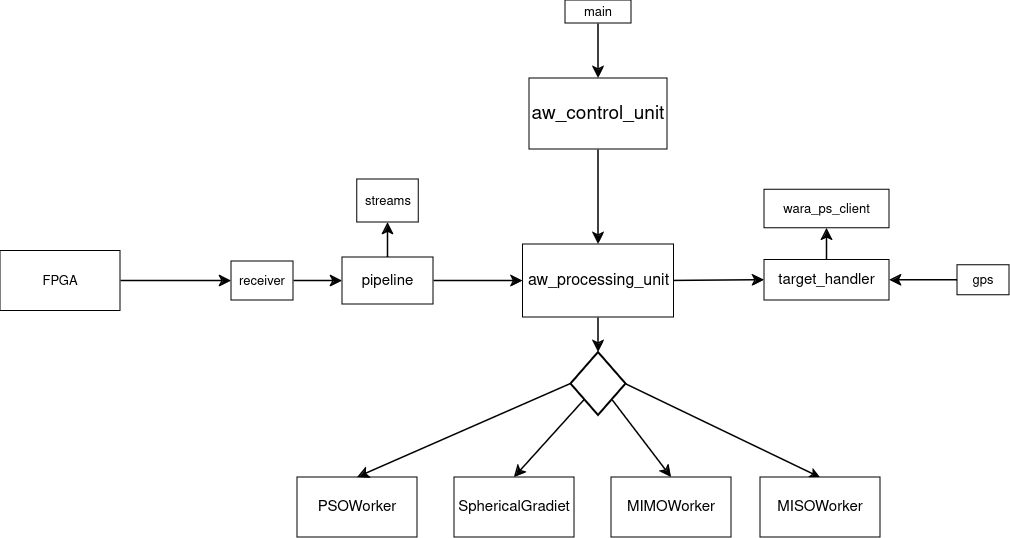

The diagram above was exported from draw.io. Its source (the exported page's mxGraphModel, read from the mxfile embedded in the PNG):
<mxGraphModel dx="1467" dy="1034" grid="0" gridSize="10" guides="1" tooltips="1" connect="1" arrows="1" fold="1" page="0" pageScale="1" pageWidth="850" pageHeight="1100" math="0" shadow="0">
  <root>
    <mxCell id="0" />
    <mxCell id="1" parent="0" />
    <mxCell id="89tPaquNMOUPJlMTW8SD-9" style="edgeStyle=none;curved=1;rounded=0;orthogonalLoop=1;jettySize=auto;html=1;exitX=0.5;exitY=1;exitDx=0;exitDy=0;entryX=0.5;entryY=0;entryDx=0;entryDy=0;fontSize=12;startSize=8;endSize=8;strokeWidth=1.5;" parent="1" source="89tPaquNMOUPJlMTW8SD-1" target="89tPaquNMOUPJlMTW8SD-2" edge="1">
      <mxGeometry relative="1" as="geometry" />
    </mxCell>
    <mxCell id="89tPaquNMOUPJlMTW8SD-1" value="main" style="rounded=0;whiteSpace=wrap;html=1;fontSize=13;" parent="1" vertex="1">
      <mxGeometry x="175" y="-23" width="66" height="23" as="geometry" />
    </mxCell>
    <mxCell id="89tPaquNMOUPJlMTW8SD-10" style="edgeStyle=none;curved=1;rounded=0;orthogonalLoop=1;jettySize=auto;html=1;exitX=0.5;exitY=1;exitDx=0;exitDy=0;entryX=0.5;entryY=0;entryDx=0;entryDy=0;fontSize=12;startSize=8;endSize=8;strokeWidth=1.5;" parent="1" source="89tPaquNMOUPJlMTW8SD-2" target="89tPaquNMOUPJlMTW8SD-3" edge="1">
      <mxGeometry relative="1" as="geometry" />
    </mxCell>
    <mxCell id="89tPaquNMOUPJlMTW8SD-2" value="&lt;font style=&quot;font-size: 19px;&quot;&gt;aw_control_unit&lt;/font&gt;" style="rounded=0;whiteSpace=wrap;html=1;" parent="1" vertex="1">
      <mxGeometry x="139" y="55" width="138" height="71" as="geometry" />
    </mxCell>
    <mxCell id="89tPaquNMOUPJlMTW8SD-11" style="edgeStyle=none;curved=1;rounded=0;orthogonalLoop=1;jettySize=auto;html=1;exitX=0;exitY=0.5;exitDx=0;exitDy=0;fontSize=12;startSize=8;endSize=8;startArrow=classic;startFill=1;endArrow=none;endFill=0;strokeWidth=1.5;" parent="1" source="89tPaquNMOUPJlMTW8SD-3" target="89tPaquNMOUPJlMTW8SD-8" edge="1">
      <mxGeometry relative="1" as="geometry" />
    </mxCell>
    <mxCell id="89tPaquNMOUPJlMTW8SD-19" style="edgeStyle=none;curved=1;rounded=0;orthogonalLoop=1;jettySize=auto;html=1;exitX=0.5;exitY=1;exitDx=0;exitDy=0;entryX=0.5;entryY=0;entryDx=0;entryDy=0;fontSize=12;startSize=8;endSize=8;strokeWidth=1.5;" parent="1" source="89tPaquNMOUPJlMTW8SD-3" target="89tPaquNMOUPJlMTW8SD-18" edge="1">
      <mxGeometry relative="1" as="geometry" />
    </mxCell>
    <mxCell id="89tPaquNMOUPJlMTW8SD-34" style="edgeStyle=none;curved=1;rounded=0;orthogonalLoop=1;jettySize=auto;html=1;exitX=1;exitY=0.5;exitDx=0;exitDy=0;entryX=0;entryY=0.5;entryDx=0;entryDy=0;fontSize=12;startSize=8;endSize=8;strokeWidth=1.5;" parent="1" source="89tPaquNMOUPJlMTW8SD-3" target="89tPaquNMOUPJlMTW8SD-30" edge="1">
      <mxGeometry relative="1" as="geometry" />
    </mxCell>
    <mxCell id="89tPaquNMOUPJlMTW8SD-3" value="&lt;font style=&quot;font-size: 16px;&quot;&gt;aw_processing_unit&lt;/font&gt;" style="rounded=0;whiteSpace=wrap;html=1;" parent="1" vertex="1">
      <mxGeometry x="132.5" y="221" width="151" height="73" as="geometry" />
    </mxCell>
    <mxCell id="89tPaquNMOUPJlMTW8SD-4" value="PSOWorker" style="rounded=0;whiteSpace=wrap;html=1;fontSize=15;" parent="1" vertex="1">
      <mxGeometry x="-93" y="454" width="120" height="60" as="geometry" />
    </mxCell>
    <mxCell id="89tPaquNMOUPJlMTW8SD-5" value="SphericalGradiet" style="rounded=0;whiteSpace=wrap;html=1;fontSize=15;" parent="1" vertex="1">
      <mxGeometry x="64" y="454" width="120" height="60" as="geometry" />
    </mxCell>
    <mxCell id="89tPaquNMOUPJlMTW8SD-6" value="MIMOWorker" style="rounded=0;whiteSpace=wrap;html=1;fontSize=15;" parent="1" vertex="1">
      <mxGeometry x="221" y="454" width="120" height="60" as="geometry" />
    </mxCell>
    <mxCell id="89tPaquNMOUPJlMTW8SD-14" style="edgeStyle=none;curved=1;rounded=0;orthogonalLoop=1;jettySize=auto;html=1;exitX=0;exitY=0.5;exitDx=0;exitDy=0;entryX=1;entryY=0.5;entryDx=0;entryDy=0;fontSize=12;startSize=8;endSize=8;startArrow=classic;startFill=1;endArrow=none;endFill=0;strokeWidth=1.5;" parent="1" source="89tPaquNMOUPJlMTW8SD-8" target="89tPaquNMOUPJlMTW8SD-12" edge="1">
      <mxGeometry relative="1" as="geometry" />
    </mxCell>
    <mxCell id="89tPaquNMOUPJlMTW8SD-15" style="edgeStyle=none;curved=1;rounded=0;orthogonalLoop=1;jettySize=auto;html=1;exitX=0.5;exitY=0;exitDx=0;exitDy=0;entryX=0.5;entryY=1;entryDx=0;entryDy=0;fontSize=12;startSize=8;endSize=8;startArrow=none;startFill=0;strokeWidth=1.5;" parent="1" source="89tPaquNMOUPJlMTW8SD-8" target="89tPaquNMOUPJlMTW8SD-13" edge="1">
      <mxGeometry relative="1" as="geometry" />
    </mxCell>
    <mxCell id="89tPaquNMOUPJlMTW8SD-8" value="pipeline" style="rounded=0;whiteSpace=wrap;html=1;fontSize=15;" parent="1" vertex="1">
      <mxGeometry x="-48" y="234" width="91" height="47" as="geometry" />
    </mxCell>
    <mxCell id="89tPaquNMOUPJlMTW8SD-12" value="receiver" style="rounded=0;whiteSpace=wrap;html=1;fontSize=13;" parent="1" vertex="1">
      <mxGeometry x="-159" y="238" width="62" height="39" as="geometry" />
    </mxCell>
    <mxCell id="89tPaquNMOUPJlMTW8SD-13" value="streams" style="rounded=0;whiteSpace=wrap;html=1;fontSize=13;" parent="1" vertex="1">
      <mxGeometry x="-33.25" y="156" width="61.5" height="43" as="geometry" />
    </mxCell>
    <mxCell id="89tPaquNMOUPJlMTW8SD-17" style="edgeStyle=none;curved=1;rounded=0;orthogonalLoop=1;jettySize=auto;html=1;exitX=1;exitY=0.5;exitDx=0;exitDy=0;fontSize=12;startSize=8;endSize=8;strokeWidth=1.5;" parent="1" source="89tPaquNMOUPJlMTW8SD-16" target="89tPaquNMOUPJlMTW8SD-12" edge="1">
      <mxGeometry relative="1" as="geometry" />
    </mxCell>
    <mxCell id="89tPaquNMOUPJlMTW8SD-16" value="FPGA" style="rounded=0;whiteSpace=wrap;html=1;fontSize=13;" parent="1" vertex="1">
      <mxGeometry x="-390" y="227.5" width="120" height="60" as="geometry" />
    </mxCell>
    <mxCell id="89tPaquNMOUPJlMTW8SD-24" style="edgeStyle=none;curved=1;rounded=0;orthogonalLoop=1;jettySize=auto;html=1;exitX=0;exitY=1;exitDx=0;exitDy=0;entryX=0.5;entryY=0;entryDx=0;entryDy=0;fontSize=12;startSize=8;endSize=8;strokeWidth=1.5;" parent="1" source="89tPaquNMOUPJlMTW8SD-18" target="89tPaquNMOUPJlMTW8SD-5" edge="1">
      <mxGeometry relative="1" as="geometry" />
    </mxCell>
    <mxCell id="89tPaquNMOUPJlMTW8SD-25" style="edgeStyle=none;curved=1;rounded=0;orthogonalLoop=1;jettySize=auto;html=1;exitX=0;exitY=0.5;exitDx=0;exitDy=0;entryX=0.5;entryY=0;entryDx=0;entryDy=0;fontSize=12;startSize=8;endSize=8;strokeWidth=1.5;" parent="1" source="89tPaquNMOUPJlMTW8SD-18" target="89tPaquNMOUPJlMTW8SD-4" edge="1">
      <mxGeometry relative="1" as="geometry" />
    </mxCell>
    <mxCell id="89tPaquNMOUPJlMTW8SD-26" style="edgeStyle=none;curved=1;rounded=0;orthogonalLoop=1;jettySize=auto;html=1;exitX=1;exitY=1;exitDx=0;exitDy=0;entryX=0.5;entryY=0;entryDx=0;entryDy=0;fontSize=12;startSize=8;endSize=8;strokeWidth=1.5;" parent="1" source="89tPaquNMOUPJlMTW8SD-18" target="89tPaquNMOUPJlMTW8SD-6" edge="1">
      <mxGeometry relative="1" as="geometry" />
    </mxCell>
    <mxCell id="ZZrisVj37G6a8uwaeCk2-2" style="rounded=0;orthogonalLoop=1;jettySize=auto;html=1;exitX=1;exitY=0.5;exitDx=0;exitDy=0;entryX=0.5;entryY=0;entryDx=0;entryDy=0;strokeWidth=1.5;" edge="1" parent="1" source="89tPaquNMOUPJlMTW8SD-18" target="ZZrisVj37G6a8uwaeCk2-1">
      <mxGeometry relative="1" as="geometry" />
    </mxCell>
    <mxCell id="89tPaquNMOUPJlMTW8SD-18" value="" style="rhombus;whiteSpace=wrap;html=1;strokeWidth=2;" parent="1" vertex="1">
      <mxGeometry x="180.5" y="329" width="55" height="63" as="geometry" />
    </mxCell>
    <mxCell id="89tPaquNMOUPJlMTW8SD-29" value="wara_ps_client" style="rounded=0;whiteSpace=wrap;html=1;fontSize=13;" parent="1" vertex="1">
      <mxGeometry x="374" y="166.25" width="125" height="38.5" as="geometry" />
    </mxCell>
    <mxCell id="89tPaquNMOUPJlMTW8SD-32" style="edgeStyle=none;curved=1;rounded=0;orthogonalLoop=1;jettySize=auto;html=1;exitX=0.5;exitY=0;exitDx=0;exitDy=0;entryX=0.5;entryY=1;entryDx=0;entryDy=0;fontSize=12;startSize=8;endSize=8;strokeWidth=1.5;" parent="1" source="89tPaquNMOUPJlMTW8SD-30" target="89tPaquNMOUPJlMTW8SD-29" edge="1">
      <mxGeometry relative="1" as="geometry" />
    </mxCell>
    <mxCell id="89tPaquNMOUPJlMTW8SD-30" value="target_handler" style="rounded=0;whiteSpace=wrap;html=1;fontSize=15;" parent="1" vertex="1">
      <mxGeometry x="374" y="236.5" width="125" height="40.5" as="geometry" />
    </mxCell>
    <mxCell id="89tPaquNMOUPJlMTW8SD-33" style="edgeStyle=none;curved=1;rounded=0;orthogonalLoop=1;jettySize=auto;html=1;exitX=0;exitY=0.5;exitDx=0;exitDy=0;entryX=1;entryY=0.5;entryDx=0;entryDy=0;fontSize=12;startSize=8;endSize=8;strokeWidth=1.5;" parent="1" source="89tPaquNMOUPJlMTW8SD-31" target="89tPaquNMOUPJlMTW8SD-30" edge="1">
      <mxGeometry relative="1" as="geometry" />
    </mxCell>
    <mxCell id="89tPaquNMOUPJlMTW8SD-31" value="gps" style="rounded=0;whiteSpace=wrap;html=1;fontSize=13;" parent="1" vertex="1">
      <mxGeometry x="567" y="241.75" width="52" height="30" as="geometry" />
    </mxCell>
    <mxCell id="ZZrisVj37G6a8uwaeCk2-1" value="MISOWorker" style="rounded=0;whiteSpace=wrap;html=1;fontSize=15;" vertex="1" parent="1">
      <mxGeometry x="370" y="454" width="120" height="60" as="geometry" />
    </mxCell>
  </root>
</mxGraphModel>